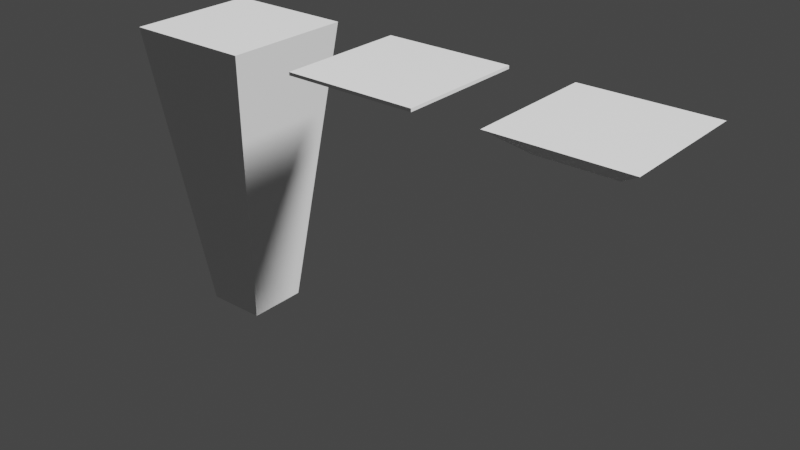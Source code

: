 # Source: awkwardledges.blend  (saved by Blender 2.90.8; exported with 4.5.12 LTS)
import bpy
from mathutils import Matrix  # noqa: F401  (used for matrix-valued properties, if any)

bpy.ops.wm.read_factory_settings(use_empty=True)
scene = bpy.context.scene
scene.name = 'Scene'

# ---- collections
col_collection = bpy.data.collections.new('Collection'); scene.collection.children.link(col_collection)

# ---- materials (node trees are filled in below, after node groups)
mat_material = bpy.data.materials.new('Material')
mat_material.alpha_threshold = 0.0
mat_material.use_transparent_shadow = False
mat_material.line_color = (0.0, 0.0, 0.0, 1.0)

# ---- material node trees
mat_material.use_nodes = True; mat_material.node_tree.nodes.clear()
_N = mat_material.node_tree.nodes; _L = mat_material.node_tree.links
n0 = _N.new('ShaderNodeOutputMaterial'); n0.name = 'Material Output'; n0.location = (300, 300)
n1 = _N.new('ShaderNodeBsdfPrincipled'); n1.name = 'Principled BSDF'; n1.location = (10, 300)
n1.distribution = 'GGX'
n1.subsurface_method = 'BURLEY'
n1.inputs[2].default_value = 0.4
n1.inputs[3].default_value = 1.45
n1.inputs[27].default_value = (0.0, 0.0, 0.0, 1.0)
n1.inputs[28].default_value = 1.0
_L.new(n1.outputs[0], n0.inputs[0])
n0.is_active_output = True

# ---- world
world_world = bpy.data.worlds.new('World'); scene.world = world_world
world_world.use_nodes = True; world_world.node_tree.nodes.clear()
_N = world_world.node_tree.nodes; _L = world_world.node_tree.links
n0 = _N.new('ShaderNodeOutputWorld'); n0.name = 'World Output'; n0.location = (300, 300)
n1 = _N.new('ShaderNodeBackground'); n1.name = 'Background'; n1.location = (10, 300)
n1.inputs[0].default_value = (0.05088, 0.05088, 0.05088, 1.0)
_L.new(n1.outputs[0], n0.inputs[0])
n0.is_active_output = True
world_world.color = (0.05088, 0.05088, 0.05088)
world_world.use_sun_shadow = False
world_world.sun_shadow_jitter_overblur = 0.0

# ---- lights
light_light = bpy.data.lights.new('Light', 'SUN')
light_light.transmission_factor = 0.0
light_light.angle = 0.1993
light_light.energy = 5.0
light_light.shadow_soft_size = 0.1
light_light.shadow_cascade_max_distance = 1000.0

# ---- meshes
me_cube = bpy.data.meshes.new('Cube')
me_cube.from_pydata([(1.0, 1.0, 3.5), (0.4633, 0.4633, -1.0), (1.0, -1.0, 3.5), (0.4633, -0.4633, -1.0), (-1.0, 1.0, 3.5), (-0.4633, 0.4633, -1.0), (-1.0, -1.0, 3.5), (-0.4633, -0.4633, -1.0), (4.0, 1.0, 3.5), (2.0, -1.0, 3.453), (4.0, -1.0, 3.5), (2.0, 1.0, 3.453), (2.0, 1.0, 3.5), (4.0, -1.0, 3.453), (2.0, -1.0, 3.5), (4.0, 1.0, 3.453), (7.0, 1.0, 3.5), (5.425, -0.5749, 3.172), (7.0, -1.0, 3.5), (5.425, 0.5749, 3.172), (5.0, 1.0, 3.5), (6.575, -0.5749, 3.172), (5.0, -1.0, 3.5), (6.575, 0.5749, 3.172)], [], [(0, 4, 6, 2), (3, 2, 6, 7), (7, 6, 4, 5), (5, 1, 3, 7), (1, 0, 2, 3), (5, 4, 0, 1), (8, 12, 14, 10), (8, 15, 11, 12), (15, 13, 9, 11), (12, 11, 9, 14), (14, 9, 13, 10), (10, 13, 15, 8), (16, 20, 22, 18), (16, 23, 19, 20), (23, 21, 17, 19), (20, 19, 17, 22), (22, 17, 21, 18), (18, 21, 23, 16)])
_uv = me_cube.uv_layers.new(name='UVMap')
_uv.uv.foreach_set('vector', [0.625, 0.5, 0.875, 0.5, 0.875, 0.75, 0.625, 0.75, 0.375, 0.75, 0.625, 0.75, 0.625, 1.0, 0.375, 1.0, 0.375, 0.0, 0.625, 0.0, 0.625, 0.25, 0.375, 0.25, 0.125, 0.5, 0.375, 0.5, 0.375, 0.75, 0.125, 0.75, 0.375, 0.5, 0.625, 0.5, 0.625, 0.75, 0.375, 0.75, 0.375, 0.25, 0.625, 0.25, 0.625, 0.5, 0.375, 0.5, 0.625, 0.5, 0.875, 0.5, 0.875, 0.75, 0.625, 0.75, 0.625, 0.5, 0.625, 0.5, 0.875, 0.5, 0.875, 0.5, 0.625, 0.5, 0.625, 0.75, 0.875, 0.75, 0.875, 0.5, 0.875, 0.5, 0.875, 0.5, 0.875, 0.75, 0.875, 0.75, 0.875, 0.75, 0.875, 0.75, 0.625, 0.75, 0.625, 0.75, 0.625, 0.75, 0.625, 0.75, 0.625, 0.5, 0.625, 0.5, 0.625, 0.5, 0.875, 0.5, 0.875, 0.75, 0.625, 0.75, 0.625, 0.5, 0.625, 0.5, 0.875, 0.5, 0.875, 0.5, 0.625, 0.5, 0.625, 0.75, 0.875, 0.75, 0.875, 0.5, 0.875, 0.5, 0.875, 0.5, 0.875, 0.75, 0.875, 0.75, 0.875, 0.75, 0.875, 0.75, 0.625, 0.75, 0.625, 0.75, 0.625, 0.75, 0.625, 0.75, 0.625, 0.5, 0.625, 0.5])
me_cube.materials.append(mat_material)
me_cube.use_remesh_preserve_volume = False
me_cube.use_remesh_preserve_attributes = False
me_cube.use_mirror_vertex_groups = False
me_cube.update()

# ---- objects
ob_cube = bpy.data.objects.new('Cube', me_cube)
ob_light = bpy.data.objects.new('Light', light_light)

# ---- transforms, parenting, visibility, modifiers, constraints
ob_cube.location = (0.0, 0.0, 0.0)
ob_cube.lock_rotations_4d = False
ob_cube.empty_display_type = 'ARROWS'
ob_cube.lineart.crease_threshold = 0.0
ob_light.location = (4.055, 11.29, 21.64)
ob_light.rotation_euler = (0.6503, 0.05522, 1.866)
ob_light.lock_rotations_4d = False
ob_light.empty_display_type = 'ARROWS'
ob_light.color = (0.0, 0.0, 0.0, 0.0)
ob_light.lineart.crease_threshold = 0.0

# ---- collection membership
col_collection.objects.link(ob_cube)
col_collection.objects.link(ob_light)

# ---- scene / render settings (as saved in the file)
scene.frame_start = 1; scene.frame_end = 250; scene.frame_set(1)
scene.render.engine = 'BLENDER_EEVEE_NEXT'
scene.cycles.use_denoising = False
scene.cycles.samples = 128
scene.cycles.sampling_pattern = 'TABULATED_SOBOL'
scene.cycles.use_adaptive_sampling = False
scene.cycles.use_light_tree = False
scene.view_settings.view_transform = 'Filmic'
bpy.context.view_layer.update()

# ---- added for rendering (the .blend has no active camera): camera
cam_auto = bpy.data.cameras.new('AutoCamera')
cam_auto.lens = 50.0
cam_auto.sensor_width = 36.0
cam_auto.clip_end = 1000.0
ob_auto_camera = bpy.data.objects.new('AutoCamera', cam_auto)
scene.collection.objects.link(ob_auto_camera)
ob_auto_camera.location = (11.6917, -10.43, 8.20336)
ob_auto_camera.rotation_euler = (1.09748, -7.21219e-08, 0.694738)
scene.camera = ob_auto_camera
bpy.context.view_layer.update()
